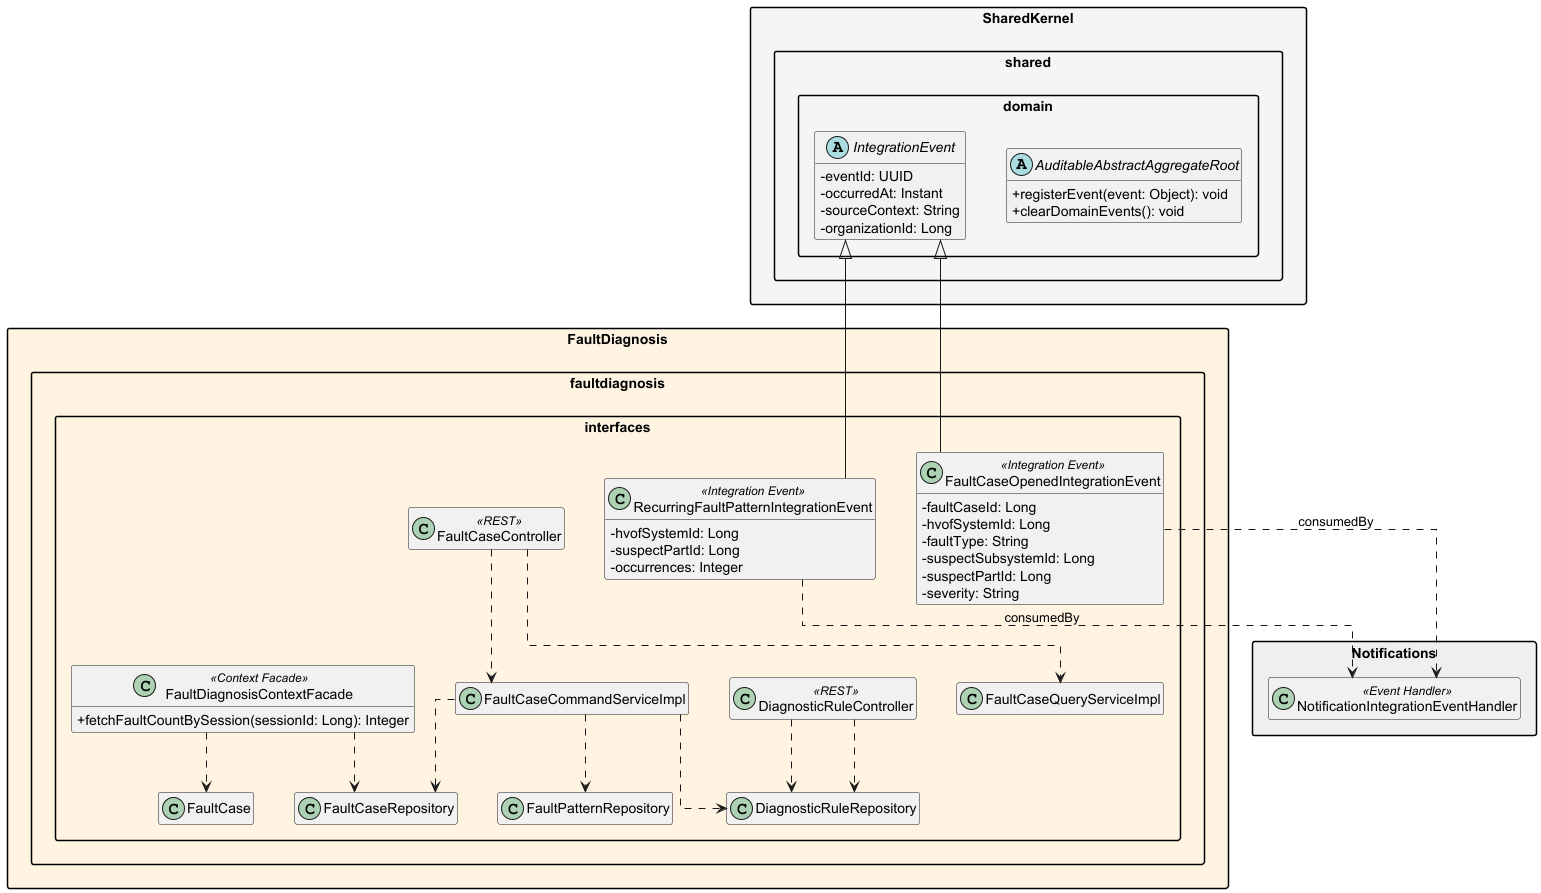

The diagram above was rendered by PlantUML. Its source (embedded in the PNG):
@startuml Reliant_FaultDiagnosis_Interfaces
skinparam packageStyle rectangle
skinparam classAttributeIconSize 0
skinparam linetype ortho
skinparam nodesep 40
skinparam ranksep 60
hide empty members

package "SharedKernel" #F5F5F5 {

    package "shared.domain" {

        abstract class AuditableAbstractAggregateRoot {
            + registerEvent(event: Object): void
            + clearDomainEvents(): void
        }

        abstract class IntegrationEvent {
            - eventId: UUID
            - occurredAt: Instant
            - sourceContext: String
            - organizationId: Long
        }


    }

}

package "FaultDiagnosis" #FFF3E0 {





    package "faultdiagnosis.interfaces" {
        class FaultCaseController <<REST>>
        class DiagnosticRuleController <<REST>>
        class FaultDiagnosisContextFacade <<Context Facade>> {
            + fetchFaultCountBySession(sessionId: Long): Integer
        }
        class FaultCaseOpenedIntegrationEvent <<Integration Event>> {
            - faultCaseId: Long
            - hvofSystemId: Long
            - faultType: String
            - suspectSubsystemId: Long
            - suspectPartId: Long
            - severity: String
        }
        class RecurringFaultPatternIntegrationEvent <<Integration Event>> {
            - hvofSystemId: Long
            - suspectPartId: Long
            - occurrences: Integer
        }
        FaultCaseController ..> FaultCaseCommandServiceImpl
        FaultCaseController ..> FaultCaseQueryServiceImpl
        DiagnosticRuleController ..> DiagnosticRuleRepository
        FaultDiagnosisContextFacade ..> FaultCase
        IntegrationEvent <|-- FaultCaseOpenedIntegrationEvent
        IntegrationEvent <|-- RecurringFaultPatternIntegrationEvent
        FaultCaseCommandServiceImpl ..> FaultCaseRepository
        FaultCaseCommandServiceImpl ..> DiagnosticRuleRepository
        FaultCaseCommandServiceImpl ..> FaultPatternRepository
        DiagnosticRuleController ..> DiagnosticRuleRepository
        FaultDiagnosisContextFacade ..> FaultCaseRepository
    }
}


package "Notifications" #EEEEEE {
    class "NotificationIntegrationEventHandler" as ntHandler <<Event Handler>>
}


FaultCaseOpenedIntegrationEvent ..> ntHandler : consumedBy
RecurringFaultPatternIntegrationEvent ..> ntHandler : consumedBy

@enduml